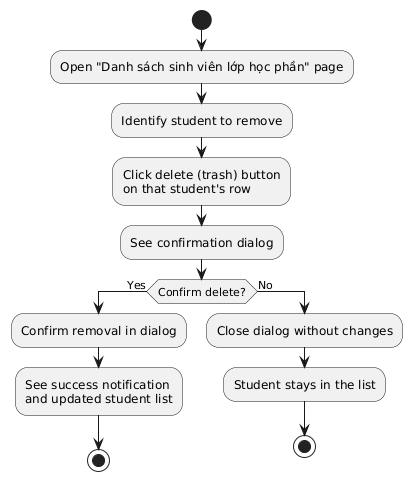

The diagram above was rendered by PlantUML. Its source (embedded in the PNG):
@startuml
|User|
start
:Open "Danh sách sinh viên lớp học phần" page;
:Identify student to remove;
:Click delete (trash) button\non that student's row;
:See confirmation dialog;

if (Confirm delete?) then (Yes)
  :Confirm removal in dialog;
  :See success notification\nand updated student list;
  stop
else (No)
  :Close dialog without changes;
  :Student stays in the list;
  stop
endif
@enduml